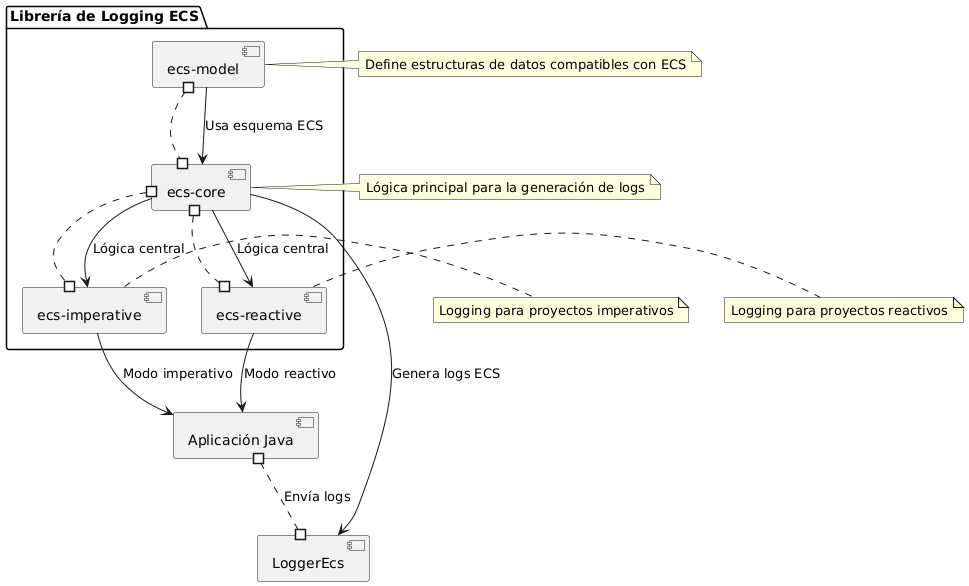

The diagram above was rendered by PlantUML. Its source (embedded in the PNG):
@startuml
package "Librería de Logging ECS" {
  [ecs-model] #..# [ecs-core]
  [ecs-core] #..# [ecs-imperative]
  [ecs-core] #..# [ecs-reactive]
}

[ecs-model] --> [ecs-core] : "Usa esquema ECS"
[ecs-core] --> [ecs-imperative] : "Lógica central"
[ecs-core] --> [ecs-reactive] : "Lógica central"

[ecs-imperative] --> [Aplicación Java] : "Modo imperativo"
[ecs-reactive] --> [Aplicación Java] : "Modo reactivo"

[ecs-core] --> [LoggerEcs] : "Genera logs ECS"
[Aplicación Java] #..# [LoggerEcs] : "Envía logs"

note right of [ecs-model]
  Define estructuras de datos compatibles con ECS
end note

note right of [ecs-core]
  Lógica principal para la generación de logs
end note

note right of [ecs-imperative]
  Logging para proyectos imperativos
end note

note right of [ecs-reactive]
  Logging para proyectos reactivos
end note
@enduml